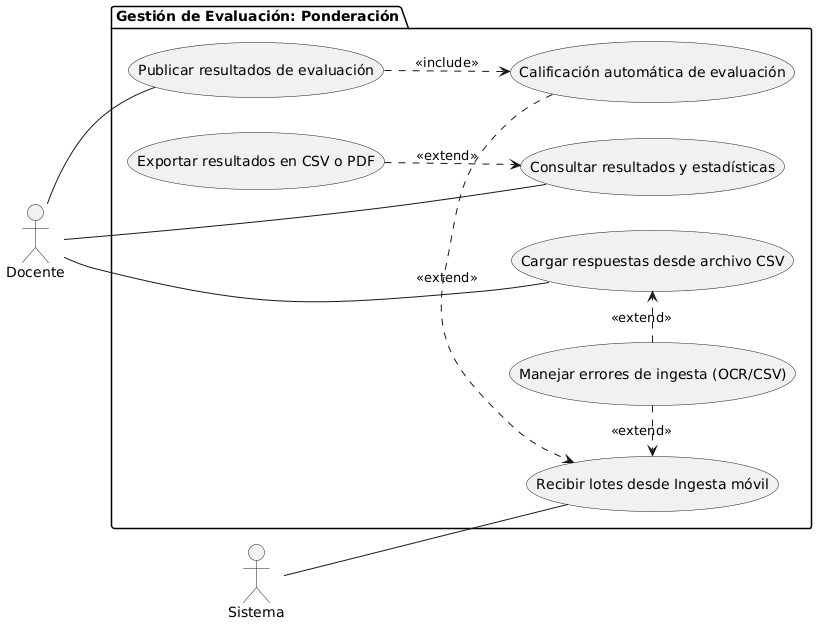

The diagram above was rendered by PlantUML. Its source (embedded in the PNG):
@startuml
left to right direction

actor Docente

package "Gestión de Evaluación: Ponderación" {
  usecase "Cargar respuestas desde archivo CSV" as UCGE12
  usecase "Recibir lotes desde Ingesta móvil" as UCGE13
  usecase "Calificación automática de evaluación" as UCGE14
  usecase "Manejar errores de ingesta (OCR/CSV)" as UCGE15
  usecase "Publicar resultados de evaluación" as UCGE16
  usecase "Consultar resultados y estadísticas" as UCGE17
  usecase "Exportar resultados en CSV o PDF" as UCGE18
}

Docente -- UCGE12
Sistema -- UCGE13
Docente -- UCGE16
Docente -- UCGE17

UCGE15 .> UCGE12 : <<extend>>
UCGE15 .> UCGE13 : <<extend>>
UCGE14 .> UCGE13 : <<extend>>
UCGE16 ..> UCGE14 : <<include>>
UCGE18 ..> UCGE17 : <<extend>>
@enduml